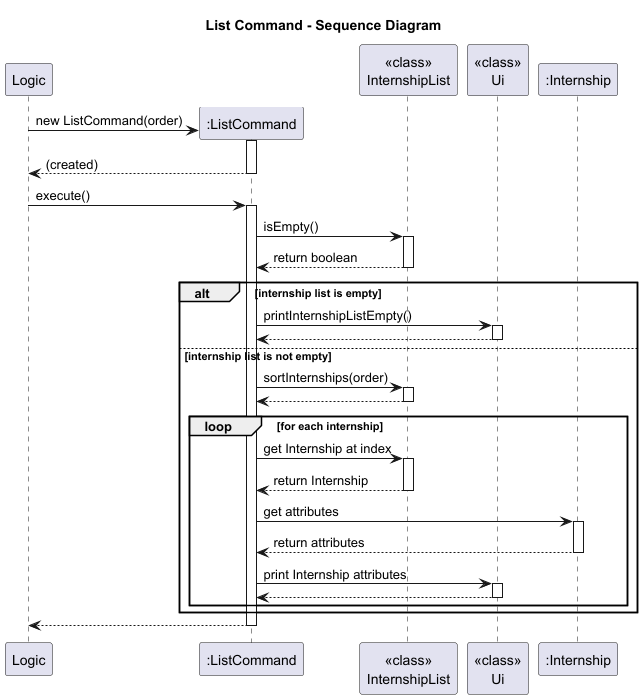

The diagram above was rendered by PlantUML. Its source (embedded in the PNG):
@startuml
title List Command - Sequence Diagram

participant Logic
create ":ListCommand" as LC
participant "<<class>>\nInternshipList" as IL
participant "<<class>>\nUi" as Ui
participant ":Internship" as Intern

Logic -> LC**: new ListCommand(order)
activate LC
return (created)
deactivate LC

Logic -> LC: execute()
activate LC

LC -> IL : isEmpty()
activate IL
IL --> LC : return boolean
deactivate IL

alt internship list is empty


    LC -> Ui: printInternshipListEmpty()
    activate Ui
    Ui --> LC
    deactivate Ui

else internship list is not empty

    LC -> IL: sortInternships(order)
    activate IL
    
    IL --> LC
    deactivate IL

    loop for each internship
        LC -> IL: get Internship at index
        activate IL
        IL --> LC: return Internship
        deactivate IL

        LC -> Intern: get attributes
        activate Intern
        Intern --> LC: return attributes
        deactivate Intern

        LC -> Ui: print Internship attributes
        activate Ui
        Ui --> LC
        deactivate Ui
      
    end
end

LC --> Logic
deactivate LC
@enduml